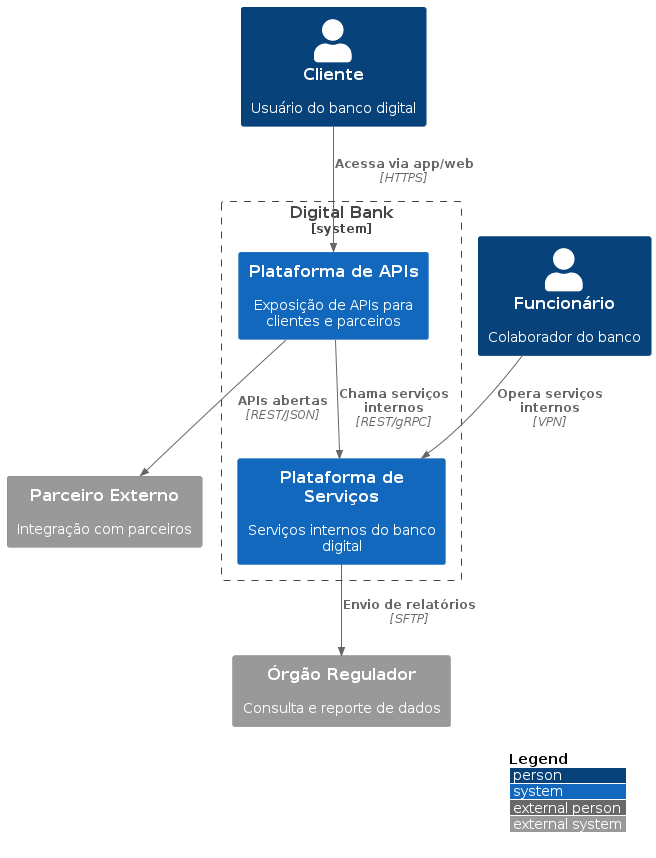

The diagram above was rendered by PlantUML. Its source (embedded in the PNG):
@startuml "context_digitalbank"
!include https://raw.githubusercontent.com/plantuml-stdlib/C4-PlantUML/master/C4_Context.puml
LAYOUT_WITH_LEGEND()

Person(customer, "Cliente", "Usuário do banco digital")
Person(employee, "Funcionário", "Colaborador do banco")
System_Boundary(bank, "Digital Bank") {
  System(api_platform, "Plataforma de APIs", "Exposição de APIs para clientes e parceiros")
  System(service_platform, "Plataforma de Serviços", "Serviços internos do banco digital")
}
System_Ext(partner, "Parceiro Externo", "Integração com parceiros")
System_Ext(regulator, "Órgão Regulador", "Consulta e reporte de dados")
Rel(customer, api_platform, "Acessa via app/web", "HTTPS")
Rel(employee, service_platform, "Opera serviços internos", "VPN")
Rel(api_platform, partner, "APIs abertas", "REST/JSON")
Rel(service_platform, regulator, "Envio de relatórios", "SFTP")
Rel(api_platform, service_platform, "Chama serviços internos", "REST/gRPC")
@enduml